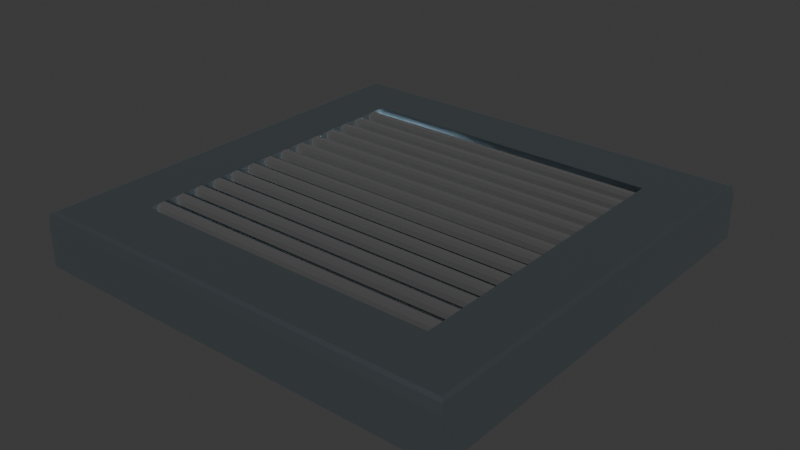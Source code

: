 # Source: floor_tile_00_vent.blend  (saved by Blender 4.3.34; exported with 4.5.12 LTS)
import bpy
from mathutils import Matrix  # noqa: F401  (used for matrix-valued properties, if any)

bpy.ops.wm.read_factory_settings(use_empty=True)
scene = bpy.context.scene
scene.name = 'Scene'

# ---- materials (node trees are filled in below, after node groups)
mat_floor_tile_00_base = bpy.data.materials.new('floor_tile_00_base')
mat_floor_tile_00_base.diffuse_color = (1.0, 1.0, 1.0, 1.0)
mat_floor_tile_00_vent = bpy.data.materials.new('floor_tile_00_vent')

# ---- material node trees
mat_floor_tile_00_base.use_nodes = True; mat_floor_tile_00_base.node_tree.nodes.clear()
_N = mat_floor_tile_00_base.node_tree.nodes; _L = mat_floor_tile_00_base.node_tree.links
n0 = _N.new('ShaderNodeBsdfPrincipled'); n0.name = 'Principled BSDF'; n0.location = (10, 300)
n0.inputs[0].default_value = (0.628, 0.7393, 0.8, 1.0)
n0.inputs[1].default_value = 1.0
n0.inputs[2].default_value = 0.3
n1 = _N.new('ShaderNodeOutputMaterial'); n1.name = 'Material Output'; n1.location = (300, 300)
_L.new(n0.outputs[0], n1.inputs[0])
n1.is_active_output = True
mat_floor_tile_00_vent.use_nodes = True; mat_floor_tile_00_vent.node_tree.nodes.clear()
_N = mat_floor_tile_00_vent.node_tree.nodes; _L = mat_floor_tile_00_vent.node_tree.links
n0 = _N.new('ShaderNodeBsdfPrincipled'); n0.name = 'Principled BSDF'; n0.location = (10, 300)
n0.inputs[0].default_value = (0.2026, 0.2026, 0.2026, 1.0)
n0.inputs[1].default_value = 1.0
n0.inputs[2].default_value = 1.0
n1 = _N.new('ShaderNodeOutputMaterial'); n1.name = 'Material Output'; n1.location = (300, 300)
_L.new(n0.outputs[0], n1.inputs[0])
n1.is_active_output = True

# ---- world
world_world = bpy.data.worlds.new('World'); scene.world = world_world
world_world.use_nodes = True; world_world.node_tree.nodes.clear()
_N = world_world.node_tree.nodes; _L = world_world.node_tree.links
n0 = _N.new('ShaderNodeOutputWorld'); n0.name = 'World Output'; n0.location = (300, 300)
n1 = _N.new('ShaderNodeBackground'); n1.name = 'Background'; n1.location = (10, 300)
n1.inputs[0].default_value = (0.05088, 0.05088, 0.05088, 1.0)
_L.new(n1.outputs[0], n0.inputs[0])
n0.is_active_output = True
world_world.color = (0.05088, 0.05088, 0.05088)
world_world.sun_shadow_jitter_overblur = 0.0

# ---- meshes
me_cube = bpy.data.meshes.new('Cube')
me_cube.from_pydata([(-2.0, -2.0, -0.5), (-2.0, 2.0, -0.5), (2.0, -2.0, -0.5), (2.0, 2.0, -0.5), (-1.435, -1.435, 0.0), (-2.0, -2.0, -0.1), (-1.95, -1.95, 0.0), (-1.985, -1.985, -0.01464), (-1.435, 1.435, 0.0), (-2.0, 2.0, -0.1), (-1.95, 1.95, 0.0), (-1.985, 1.985, -0.01464), (1.435, -1.435, 0.0), (2.0, -2.0, -0.1), (1.95, -1.95, 0.0), (1.985, -1.985, -0.01464), (1.435, 1.435, 0.0), (2.0, 2.0, -0.1), (1.95, 1.95, 0.0), (1.985, 1.985, -0.01464), (-1.9, -1.9, 0.0), (-1.9, 1.9, 0.0), (1.9, 1.9, 0.0), (1.9, -1.9, 0.0), (-1.435, -1.435, -0.5), (-1.435, 1.435, -0.5), (1.435, -1.435, -0.5), (1.435, 1.435, -0.5), (-1.435, -1.325, -0.1), (-1.435, -1.35, -0.075), (-1.435, -1.35, -0.025), (-1.435, -1.325, 0.0), (-1.435, -1.25, -0.075), (-1.435, -1.275, -0.1), (-1.435, -1.275, 0.0), (-1.435, -1.25, -0.025), (1.435, -1.35, -0.075), (1.435, -1.325, -0.1), (1.435, -1.325, 0.0), (1.435, -1.35, -0.025), (1.435, -1.275, -0.1), (1.435, -1.25, -0.075), (1.435, -1.25, -0.025), (1.435, -1.275, 0.0), (-1.435, -1.125, -0.1), (-1.435, -1.15, -0.075), (-1.435, -1.15, -0.025), (-1.435, -1.125, 0.0), (-1.435, -1.05, -0.075), (-1.435, -1.075, -0.1), (-1.435, -1.075, 0.0), (-1.435, -1.05, -0.025), (1.435, -1.15, -0.075), (1.435, -1.125, -0.1), (1.435, -1.125, 0.0), (1.435, -1.15, -0.025), (1.435, -1.075, -0.1), (1.435, -1.05, -0.075), (1.435, -1.05, -0.025), (1.435, -1.075, 0.0), (-1.435, -0.925, -0.1), (-1.435, -0.95, -0.075), (-1.435, -0.95, -0.025), (-1.435, -0.925, 0.0), (-1.435, -0.85, -0.075), (-1.435, -0.875, -0.1), (-1.435, -0.875, 0.0), (-1.435, -0.85, -0.025), (1.435, -0.95, -0.075), (1.435, -0.925, -0.1), (1.435, -0.925, 0.0), (1.435, -0.95, -0.025), (1.435, -0.875, -0.1), (1.435, -0.85, -0.075), (1.435, -0.85, -0.025), (1.435, -0.875, 0.0), (-1.435, -0.725, -0.1), (-1.435, -0.75, -0.075), (-1.435, -0.75, -0.025), (-1.435, -0.725, 0.0), (-1.435, -0.65, -0.075), (-1.435, -0.675, -0.1), (-1.435, -0.675, 0.0), (-1.435, -0.65, -0.025), (1.435, -0.75, -0.075), (1.435, -0.725, -0.1), (1.435, -0.725, 0.0), (1.435, -0.75, -0.025), (1.435, -0.675, -0.1), (1.435, -0.65, -0.075), (1.435, -0.65, -0.025), (1.435, -0.675, 0.0), (-1.435, -0.525, -0.1), (-1.435, -0.55, -0.075), (-1.435, -0.55, -0.025), (-1.435, -0.525, 0.0), (-1.435, -0.45, -0.075), (-1.435, -0.475, -0.1), (-1.435, -0.475, 0.0), (-1.435, -0.45, -0.025), (1.435, -0.55, -0.075), (1.435, -0.525, -0.1), (1.435, -0.525, 0.0), (1.435, -0.55, -0.025), (1.435, -0.475, -0.1), (1.435, -0.45, -0.075), (1.435, -0.45, -0.025), (1.435, -0.475, 0.0), (-1.435, -0.325, -0.1), (-1.435, -0.35, -0.075), (-1.435, -0.35, -0.025), (-1.435, -0.325, 0.0), (-1.435, -0.25, -0.075), (-1.435, -0.275, -0.1), (-1.435, -0.275, 0.0), (-1.435, -0.25, -0.025), (1.435, -0.35, -0.075), (1.435, -0.325, -0.1), (1.435, -0.325, 0.0), (1.435, -0.35, -0.025), (1.435, -0.275, -0.1), (1.435, -0.25, -0.075), (1.435, -0.25, -0.025), (1.435, -0.275, 0.0), (-1.435, -0.125, -0.1), (-1.435, -0.15, -0.075), (-1.435, -0.15, -0.025), (-1.435, -0.125, 0.0), (-1.435, -0.05, -0.075), (-1.435, -0.075, -0.1), (-1.435, -0.075, 0.0), (-1.435, -0.05, -0.025), (1.435, -0.15, -0.075), (1.435, -0.125, -0.1), (1.435, -0.125, 0.0), (1.435, -0.15, -0.025), (1.435, -0.075, -0.1), (1.435, -0.05, -0.075), (1.435, -0.05, -0.025), (1.435, -0.075, 0.0), (-1.435, 0.075, -0.1), (-1.435, 0.05, -0.075), (-1.435, 0.05, -0.025), (-1.435, 0.075, 0.0), (-1.435, 0.15, -0.075), (-1.435, 0.125, -0.1), (-1.435, 0.125, 0.0), (-1.435, 0.15, -0.025), (1.435, 0.05, -0.075), (1.435, 0.075, -0.1), (1.435, 0.075, 0.0), (1.435, 0.05, -0.025), (1.435, 0.125, -0.1), (1.435, 0.15, -0.075), (1.435, 0.15, -0.025), (1.435, 0.125, 0.0), (-1.435, 0.275, -0.1), (-1.435, 0.25, -0.075), (-1.435, 0.25, -0.025), (-1.435, 0.275, 0.0), (-1.435, 0.35, -0.075), (-1.435, 0.325, -0.1), (-1.435, 0.325, 0.0), (-1.435, 0.35, -0.025), (1.435, 0.25, -0.075), (1.435, 0.275, -0.1), (1.435, 0.275, 0.0), (1.435, 0.25, -0.025), (1.435, 0.325, -0.1), (1.435, 0.35, -0.075), (1.435, 0.35, -0.025), (1.435, 0.325, 0.0), (-1.435, 0.475, -0.1), (-1.435, 0.45, -0.075), (-1.435, 0.45, -0.025), (-1.435, 0.475, 0.0), (-1.435, 0.55, -0.075), (-1.435, 0.525, -0.1), (-1.435, 0.525, 0.0), (-1.435, 0.55, -0.025), (1.435, 0.45, -0.075), (1.435, 0.475, -0.1), (1.435, 0.475, 0.0), (1.435, 0.45, -0.025), (1.435, 0.525, -0.1), (1.435, 0.55, -0.075), (1.435, 0.55, -0.025), (1.435, 0.525, 0.0), (-1.435, 0.675, -0.1), (-1.435, 0.65, -0.075), (-1.435, 0.65, -0.025), (-1.435, 0.675, 0.0), (-1.435, 0.75, -0.075), (-1.435, 0.725, -0.1), (-1.435, 0.725, 0.0), (-1.435, 0.75, -0.025), (1.435, 0.65, -0.075), (1.435, 0.675, -0.1), (1.435, 0.675, 0.0), (1.435, 0.65, -0.025), (1.435, 0.725, -0.1), (1.435, 0.75, -0.075), (1.435, 0.75, -0.025), (1.435, 0.725, 0.0), (-1.435, 0.875, -0.1), (-1.435, 0.85, -0.075), (-1.435, 0.85, -0.025), (-1.435, 0.875, 0.0), (-1.435, 0.95, -0.075), (-1.435, 0.925, -0.1), (-1.435, 0.925, 0.0), (-1.435, 0.95, -0.025), (1.435, 0.85, -0.075), (1.435, 0.875, -0.1), (1.435, 0.875, 0.0), (1.435, 0.85, -0.025), (1.435, 0.925, -0.1), (1.435, 0.95, -0.075), (1.435, 0.95, -0.025), (1.435, 0.925, 0.0), (-1.435, 1.075, -0.1), (-1.435, 1.05, -0.075), (-1.435, 1.05, -0.025), (-1.435, 1.075, 0.0), (-1.435, 1.15, -0.075), (-1.435, 1.125, -0.1), (-1.435, 1.125, 0.0), (-1.435, 1.15, -0.025), (1.435, 1.05, -0.075), (1.435, 1.075, -0.1), (1.435, 1.075, 0.0), (1.435, 1.05, -0.025), (1.435, 1.125, -0.1), (1.435, 1.15, -0.075), (1.435, 1.15, -0.025), (1.435, 1.125, 0.0), (-1.435, 1.275, -0.1), (-1.435, 1.25, -0.075), (-1.435, 1.25, -0.025), (-1.435, 1.275, 0.0), (-1.435, 1.35, -0.075), (-1.435, 1.325, -0.1), (-1.435, 1.325, 0.0), (-1.435, 1.35, -0.025), (1.435, 1.25, -0.075), (1.435, 1.275, -0.1), (1.435, 1.275, 0.0), (1.435, 1.25, -0.025), (1.435, 1.325, -0.1), (1.435, 1.35, -0.075), (1.435, 1.35, -0.025), (1.435, 1.325, 0.0)], [], [(3, 17, 13, 2), (0, 5, 9, 1), (1, 9, 17, 3), (20, 21, 10, 6), (6, 10, 11, 7), (7, 11, 9, 5), (21, 22, 18, 10), (10, 18, 19, 11), (11, 19, 17, 9), (22, 23, 14, 18), (18, 14, 15, 19), (19, 15, 13, 17), (23, 20, 6, 14), (14, 6, 7, 15), (15, 7, 5, 13), (2, 13, 5, 0), (4, 8, 21, 20), (8, 16, 22, 21), (16, 12, 23, 22), (12, 4, 20, 23), (4, 12, 26, 24), (16, 8, 25, 27), (12, 16, 27, 26), (8, 4, 24, 25), (24, 26, 27, 25), (36, 39, 30, 29), (43, 34, 31, 38), (32, 35, 42, 41), (40, 33, 32, 41), (34, 43, 42, 35), (28, 37, 36, 29), (38, 31, 30, 39), (33, 40, 37, 28), (52, 55, 46, 45), (59, 50, 47, 54), (48, 51, 58, 57), (56, 49, 48, 57), (50, 59, 58, 51), (44, 53, 52, 45), (54, 47, 46, 55), (49, 56, 53, 44), (68, 71, 62, 61), (75, 66, 63, 70), (64, 67, 74, 73), (72, 65, 64, 73), (66, 75, 74, 67), (60, 69, 68, 61), (70, 63, 62, 71), (65, 72, 69, 60), (84, 87, 78, 77), (91, 82, 79, 86), (80, 83, 90, 89), (88, 81, 80, 89), (82, 91, 90, 83), (76, 85, 84, 77), (86, 79, 78, 87), (81, 88, 85, 76), (100, 103, 94, 93), (107, 98, 95, 102), (96, 99, 106, 105), (104, 97, 96, 105), (98, 107, 106, 99), (92, 101, 100, 93), (102, 95, 94, 103), (97, 104, 101, 92), (116, 119, 110, 109), (123, 114, 111, 118), (112, 115, 122, 121), (120, 113, 112, 121), (114, 123, 122, 115), (108, 117, 116, 109), (118, 111, 110, 119), (113, 120, 117, 108), (132, 135, 126, 125), (139, 130, 127, 134), (128, 131, 138, 137), (136, 129, 128, 137), (130, 139, 138, 131), (124, 133, 132, 125), (134, 127, 126, 135), (129, 136, 133, 124), (148, 151, 142, 141), (155, 146, 143, 150), (144, 147, 154, 153), (152, 145, 144, 153), (146, 155, 154, 147), (140, 149, 148, 141), (150, 143, 142, 151), (145, 152, 149, 140), (164, 167, 158, 157), (171, 162, 159, 166), (160, 163, 170, 169), (168, 161, 160, 169), (162, 171, 170, 163), (156, 165, 164, 157), (166, 159, 158, 167), (161, 168, 165, 156), (180, 183, 174, 173), (187, 178, 175, 182), (176, 179, 186, 185), (184, 177, 176, 185), (178, 187, 186, 179), (172, 181, 180, 173), (182, 175, 174, 183), (177, 184, 181, 172), (196, 199, 190, 189), (203, 194, 191, 198), (192, 195, 202, 201), (200, 193, 192, 201), (194, 203, 202, 195), (188, 197, 196, 189), (198, 191, 190, 199), (193, 200, 197, 188), (212, 215, 206, 205), (219, 210, 207, 214), (208, 211, 218, 217), (216, 209, 208, 217), (210, 219, 218, 211), (204, 213, 212, 205), (214, 207, 206, 215), (209, 216, 213, 204), (228, 231, 222, 221), (235, 226, 223, 230), (224, 227, 234, 233), (232, 225, 224, 233), (226, 235, 234, 227), (220, 229, 228, 221), (230, 223, 222, 231), (225, 232, 229, 220), (244, 247, 238, 237), (251, 242, 239, 246), (240, 243, 250, 249), (248, 241, 240, 249), (242, 251, 250, 243), (236, 245, 244, 237), (246, 239, 238, 247), (241, 248, 245, 236)])
me_cube.polygons.foreach_set('material_index', [0, 0, 0, 0, 0, 0, 0, 0, 0, 0, 0, 0, 0, 0, 0, 0, 0, 0, 0, 0, 0, 0, 0, 0, 0, 1, 1, 1, 1, 1, 1, 1, 1, 1, 1, 1, 1, 1, 1, 1, 1, 1, 1, 1, 1, 1, 1, 1, 1, 1, 1, 1, 1, 1, 1, 1, 1, 1, 1, 1, 1, 1, 1, 1, 1, 1, 1, 1, 1, 1, 1, 1, 1, 1, 1, 1, 1, 1, 1, 1, 1, 1, 1, 1, 1, 1, 1, 1, 1, 1, 1, 1, 1, 1, 1, 1, 1, 1, 1, 1, 1, 1, 1, 1, 1, 1, 1, 1, 1, 1, 1, 1, 1, 1, 1, 1, 1, 1, 1, 1, 1, 1, 1, 1, 1, 1, 1, 1, 1, 1, 1, 1, 1, 1, 1, 1, 1])
_uv = me_cube.uv_layers.new(name='UVMap')
_uv.uv.foreach_set('vector', [0.375, 0.5, 0.575, 0.5, 0.575, 0.75, 0.375, 0.75, 0.375, 0.0, 0.575, 0.0, 0.575, 0.25, 0.375, 0.25, 0.375, 0.25, 0.575, 0.25, 0.575, 0.5, 0.375, 0.5, 0.8688, 0.7437, 0.8688, 0.5063, 0.8719, 0.5031, 0.8719, 0.7469, 0.625, 0.003125, 0.625, 0.2469, 0.6177, 0.2491, 0.6177, 0.0009153, 0.6177, 0.0009153, 0.6177, 0.2491, 0.575, 0.25, 0.575, 0.0, 0.8688, 0.5063, 0.6312, 0.5062, 0.6281, 0.5031, 0.8719, 0.5031, 0.625, 0.2531, 0.625, 0.4969, 0.6177, 0.4991, 0.6177, 0.2509, 0.6177, 0.2509, 0.6177, 0.4991, 0.575, 0.5, 0.575, 0.25, 0.6312, 0.5062, 0.6312, 0.7437, 0.6281, 0.7469, 0.6281, 0.5031, 0.625, 0.5031, 0.625, 0.7469, 0.6177, 0.7491, 0.6177, 0.5009, 0.6177, 0.5009, 0.6177, 0.7491, 0.575, 0.75, 0.575, 0.5, 0.6312, 0.7437, 0.8688, 0.7437, 0.8719, 0.7469, 0.6281, 0.7469, 0.625, 0.7531, 0.625, 0.9969, 0.6177, 0.9991, 0.6177, 0.7509, 0.6177, 0.7509, 0.6177, 0.9991, 0.575, 1.0, 0.575, 0.75, 0.375, 0.75, 0.575, 0.75, 0.575, 1.0, 0.375, 1.0, 0.8397, 0.7147, 0.8397, 0.5353, 0.8688, 0.5063, 0.8688, 0.7437, 0.8397, 0.5353, 0.6603, 0.5353, 0.6312, 0.5062, 0.8688, 0.5063, 0.6603, 0.5353, 0.6603, 0.7147, 0.6312, 0.7437, 0.6312, 0.5062, 0.6603, 0.7147, 0.8397, 0.7147, 0.8688, 0.7437, 0.6312, 0.7437, 0.8397, 0.7147, 0.6603, 0.7147, 0.6603, 0.7147, 0.8397, 0.7147, 0.6603, 0.5353, 0.8397, 0.5353, 0.8397, 0.5353, 0.6603, 0.5353, 0.6603, 0.7147, 0.6603, 0.5353, 0.6603, 0.5353, 0.6603, 0.7147, 0.8397, 0.5353, 0.8397, 0.7147, 0.8397, 0.7147, 0.8397, 0.5353, 0.8397, 0.7147, 0.6603, 0.7147, 0.6603, 0.5353, 0.8397, 0.5353, 0.4375, 0.75, 0.5625, 0.75, 0.5625, 1.0, 0.4375, 1.0, 0.625, 0.5625, 0.875, 0.5625, 0.875, 0.6875, 0.625, 0.6875, 0.4375, 0.25, 0.5625, 0.25, 0.5625, 0.5, 0.4375, 0.5, 0.375, 0.5625, 0.125, 0.5625, 0.125, 0.5, 0.375, 0.5, 0.625, 0.25, 0.625, 0.5, 0.5625, 0.5, 0.5625, 0.25, 0.125, 0.6875, 0.375, 0.6875, 0.375, 0.75, 0.125, 0.75, 0.625, 0.75, 0.625, 1.0, 0.5625, 1.0, 0.5625, 0.75, 0.125, 0.5625, 0.375, 0.5625, 0.375, 0.6875, 0.125, 0.6875, 0.4375, 0.75, 0.5625, 0.75, 0.5625, 1.0, 0.4375, 1.0, 0.625, 0.5625, 0.875, 0.5625, 0.875, 0.6875, 0.625, 0.6875, 0.4375, 0.25, 0.5625, 0.25, 0.5625, 0.5, 0.4375, 0.5, 0.375, 0.5625, 0.125, 0.5625, 0.125, 0.5, 0.375, 0.5, 0.625, 0.25, 0.625, 0.5, 0.5625, 0.5, 0.5625, 0.25, 0.125, 0.6875, 0.375, 0.6875, 0.375, 0.75, 0.125, 0.75, 0.625, 0.75, 0.625, 1.0, 0.5625, 1.0, 0.5625, 0.75, 0.125, 0.5625, 0.375, 0.5625, 0.375, 0.6875, 0.125, 0.6875, 0.4375, 0.75, 0.5625, 0.75, 0.5625, 1.0, 0.4375, 1.0, 0.625, 0.5625, 0.875, 0.5625, 0.875, 0.6875, 0.625, 0.6875, 0.4375, 0.25, 0.5625, 0.25, 0.5625, 0.5, 0.4375, 0.5, 0.375, 0.5625, 0.125, 0.5625, 0.125, 0.5, 0.375, 0.5, 0.625, 0.25, 0.625, 0.5, 0.5625, 0.5, 0.5625, 0.25, 0.125, 0.6875, 0.375, 0.6875, 0.375, 0.75, 0.125, 0.75, 0.625, 0.75, 0.625, 1.0, 0.5625, 1.0, 0.5625, 0.75, 0.125, 0.5625, 0.375, 0.5625, 0.375, 0.6875, 0.125, 0.6875, 0.4375, 0.75, 0.5625, 0.75, 0.5625, 1.0, 0.4375, 1.0, 0.625, 0.5625, 0.875, 0.5625, 0.875, 0.6875, 0.625, 0.6875, 0.4375, 0.25, 0.5625, 0.25, 0.5625, 0.5, 0.4375, 0.5, 0.375, 0.5625, 0.125, 0.5625, 0.125, 0.5, 0.375, 0.5, 0.625, 0.25, 0.625, 0.5, 0.5625, 0.5, 0.5625, 0.25, 0.125, 0.6875, 0.375, 0.6875, 0.375, 0.75, 0.125, 0.75, 0.625, 0.75, 0.625, 1.0, 0.5625, 1.0, 0.5625, 0.75, 0.125, 0.5625, 0.375, 0.5625, 0.375, 0.6875, 0.125, 0.6875, 0.4375, 0.75, 0.5625, 0.75, 0.5625, 1.0, 0.4375, 1.0, 0.625, 0.5625, 0.875, 0.5625, 0.875, 0.6875, 0.625, 0.6875, 0.4375, 0.25, 0.5625, 0.25, 0.5625, 0.5, 0.4375, 0.5, 0.375, 0.5625, 0.125, 0.5625, 0.125, 0.5, 0.375, 0.5, 0.625, 0.25, 0.625, 0.5, 0.5625, 0.5, 0.5625, 0.25, 0.125, 0.6875, 0.375, 0.6875, 0.375, 0.75, 0.125, 0.75, 0.625, 0.75, 0.625, 1.0, 0.5625, 1.0, 0.5625, 0.75, 0.125, 0.5625, 0.375, 0.5625, 0.375, 0.6875, 0.125, 0.6875, 0.4375, 0.75, 0.5625, 0.75, 0.5625, 1.0, 0.4375, 1.0, 0.625, 0.5625, 0.875, 0.5625, 0.875, 0.6875, 0.625, 0.6875, 0.4375, 0.25, 0.5625, 0.25, 0.5625, 0.5, 0.4375, 0.5, 0.375, 0.5625, 0.125, 0.5625, 0.125, 0.5, 0.375, 0.5, 0.625, 0.25, 0.625, 0.5, 0.5625, 0.5, 0.5625, 0.25, 0.125, 0.6875, 0.375, 0.6875, 0.375, 0.75, 0.125, 0.75, 0.625, 0.75, 0.625, 1.0, 0.5625, 1.0, 0.5625, 0.75, 0.125, 0.5625, 0.375, 0.5625, 0.375, 0.6875, 0.125, 0.6875, 0.4375, 0.75, 0.5625, 0.75, 0.5625, 1.0, 0.4375, 1.0, 0.625, 0.5625, 0.875, 0.5625, 0.875, 0.6875, 0.625, 0.6875, 0.4375, 0.25, 0.5625, 0.25, 0.5625, 0.5, 0.4375, 0.5, 0.375, 0.5625, 0.125, 0.5625, 0.125, 0.5, 0.375, 0.5, 0.625, 0.25, 0.625, 0.5, 0.5625, 0.5, 0.5625, 0.25, 0.125, 0.6875, 0.375, 0.6875, 0.375, 0.75, 0.125, 0.75, 0.625, 0.75, 0.625, 1.0, 0.5625, 1.0, 0.5625, 0.75, 0.125, 0.5625, 0.375, 0.5625, 0.375, 0.6875, 0.125, 0.6875, 0.4375, 0.75, 0.5625, 0.75, 0.5625, 1.0, 0.4375, 1.0, 0.625, 0.5625, 0.875, 0.5625, 0.875, 0.6875, 0.625, 0.6875, 0.4375, 0.25, 0.5625, 0.25, 0.5625, 0.5, 0.4375, 0.5, 0.375, 0.5625, 0.125, 0.5625, 0.125, 0.5, 0.375, 0.5, 0.625, 0.25, 0.625, 0.5, 0.5625, 0.5, 0.5625, 0.25, 0.125, 0.6875, 0.375, 0.6875, 0.375, 0.75, 0.125, 0.75, 0.625, 0.75, 0.625, 1.0, 0.5625, 1.0, 0.5625, 0.75, 0.125, 0.5625, 0.375, 0.5625, 0.375, 0.6875, 0.125, 0.6875, 0.4375, 0.75, 0.5625, 0.75, 0.5625, 1.0, 0.4375, 1.0, 0.625, 0.5625, 0.875, 0.5625, 0.875, 0.6875, 0.625, 0.6875, 0.4375, 0.25, 0.5625, 0.25, 0.5625, 0.5, 0.4375, 0.5, 0.375, 0.5625, 0.125, 0.5625, 0.125, 0.5, 0.375, 0.5, 0.625, 0.25, 0.625, 0.5, 0.5625, 0.5, 0.5625, 0.25, 0.125, 0.6875, 0.375, 0.6875, 0.375, 0.75, 0.125, 0.75, 0.625, 0.75, 0.625, 1.0, 0.5625, 1.0, 0.5625, 0.75, 0.125, 0.5625, 0.375, 0.5625, 0.375, 0.6875, 0.125, 0.6875, 0.4375, 0.75, 0.5625, 0.75, 0.5625, 1.0, 0.4375, 1.0, 0.625, 0.5625, 0.875, 0.5625, 0.875, 0.6875, 0.625, 0.6875, 0.4375, 0.25, 0.5625, 0.25, 0.5625, 0.5, 0.4375, 0.5, 0.375, 0.5625, 0.125, 0.5625, 0.125, 0.5, 0.375, 0.5, 0.625, 0.25, 0.625, 0.5, 0.5625, 0.5, 0.5625, 0.25, 0.125, 0.6875, 0.375, 0.6875, 0.375, 0.75, 0.125, 0.75, 0.625, 0.75, 0.625, 1.0, 0.5625, 1.0, 0.5625, 0.75, 0.125, 0.5625, 0.375, 0.5625, 0.375, 0.6875, 0.125, 0.6875, 0.4375, 0.75, 0.5625, 0.75, 0.5625, 1.0, 0.4375, 1.0, 0.625, 0.5625, 0.875, 0.5625, 0.875, 0.6875, 0.625, 0.6875, 0.4375, 0.25, 0.5625, 0.25, 0.5625, 0.5, 0.4375, 0.5, 0.375, 0.5625, 0.125, 0.5625, 0.125, 0.5, 0.375, 0.5, 0.625, 0.25, 0.625, 0.5, 0.5625, 0.5, 0.5625, 0.25, 0.125, 0.6875, 0.375, 0.6875, 0.375, 0.75, 0.125, 0.75, 0.625, 0.75, 0.625, 1.0, 0.5625, 1.0, 0.5625, 0.75, 0.125, 0.5625, 0.375, 0.5625, 0.375, 0.6875, 0.125, 0.6875, 0.4375, 0.75, 0.5625, 0.75, 0.5625, 1.0, 0.4375, 1.0, 0.625, 0.5625, 0.875, 0.5625, 0.875, 0.6875, 0.625, 0.6875, 0.4375, 0.25, 0.5625, 0.25, 0.5625, 0.5, 0.4375, 0.5, 0.375, 0.5625, 0.125, 0.5625, 0.125, 0.5, 0.375, 0.5, 0.625, 0.25, 0.625, 0.5, 0.5625, 0.5, 0.5625, 0.25, 0.125, 0.6875, 0.375, 0.6875, 0.375, 0.75, 0.125, 0.75, 0.625, 0.75, 0.625, 1.0, 0.5625, 1.0, 0.5625, 0.75, 0.125, 0.5625, 0.375, 0.5625, 0.375, 0.6875, 0.125, 0.6875, 0.4375, 0.75, 0.5625, 0.75, 0.5625, 1.0, 0.4375, 1.0, 0.625, 0.5625, 0.875, 0.5625, 0.875, 0.6875, 0.625, 0.6875, 0.4375, 0.25, 0.5625, 0.25, 0.5625, 0.5, 0.4375, 0.5, 0.375, 0.5625, 0.125, 0.5625, 0.125, 0.5, 0.375, 0.5, 0.625, 0.25, 0.625, 0.5, 0.5625, 0.5, 0.5625, 0.25, 0.125, 0.6875, 0.375, 0.6875, 0.375, 0.75, 0.125, 0.75, 0.625, 0.75, 0.625, 1.0, 0.5625, 1.0, 0.5625, 0.75, 0.125, 0.5625, 0.375, 0.5625, 0.375, 0.6875, 0.125, 0.6875, 0.4375, 0.75, 0.5625, 0.75, 0.5625, 1.0, 0.4375, 1.0, 0.625, 0.5625, 0.875, 0.5625, 0.875, 0.6875, 0.625, 0.6875, 0.4375, 0.25, 0.5625, 0.25, 0.5625, 0.5, 0.4375, 0.5, 0.375, 0.5625, 0.125, 0.5625, 0.125, 0.5, 0.375, 0.5, 0.625, 0.25, 0.625, 0.5, 0.5625, 0.5, 0.5625, 0.25, 0.125, 0.6875, 0.375, 0.6875, 0.375, 0.75, 0.125, 0.75, 0.625, 0.75, 0.625, 1.0, 0.5625, 1.0, 0.5625, 0.75, 0.125, 0.5625, 0.375, 0.5625, 0.375, 0.6875, 0.125, 0.6875])
me_cube.materials.append(mat_floor_tile_00_base)
me_cube.materials.append(mat_floor_tile_00_vent)
me_cube.update()

# ---- objects
ob_floor_tile_00_vent = bpy.data.objects.new('floor_tile_00_vent', me_cube)

# ---- transforms, parenting, visibility, modifiers, constraints
ob_floor_tile_00_vent.location = (0.0, 0.0, 0.0)

# ---- collection membership
scene.collection.objects.link(ob_floor_tile_00_vent)

# ---- scene / render settings (as saved in the file)
scene.frame_start = 1; scene.frame_end = 250; scene.frame_set(1)
scene.render.engine = 'BLENDER_EEVEE_NEXT'
bpy.context.view_layer.update()

# ---- added for rendering (the .blend has no active camera and no usable light): camera, sun
cam_auto = bpy.data.cameras.new('AutoCamera')
cam_auto.lens = 50.0
cam_auto.sensor_width = 36.0
cam_auto.clip_end = 1000.0
ob_auto_camera = bpy.data.objects.new('AutoCamera', cam_auto)
scene.collection.objects.link(ob_auto_camera)
ob_auto_camera.location = (5.25427, -6.30512, 3.95341)
ob_auto_camera.rotation_euler = (1.09748, -7.21219e-08, 0.694738)
scene.camera = ob_auto_camera
light_auto_sun = bpy.data.lights.new('AutoSun', 'SUN')
light_auto_sun.energy = 3.0
light_auto_sun.angle = 0.0523599
ob_auto_sun = bpy.data.objects.new('AutoSun', light_auto_sun)
scene.collection.objects.link(ob_auto_sun)
ob_auto_sun.rotation_euler = (0.872665, 0.174533, 0.523599)
bpy.context.view_layer.update()
